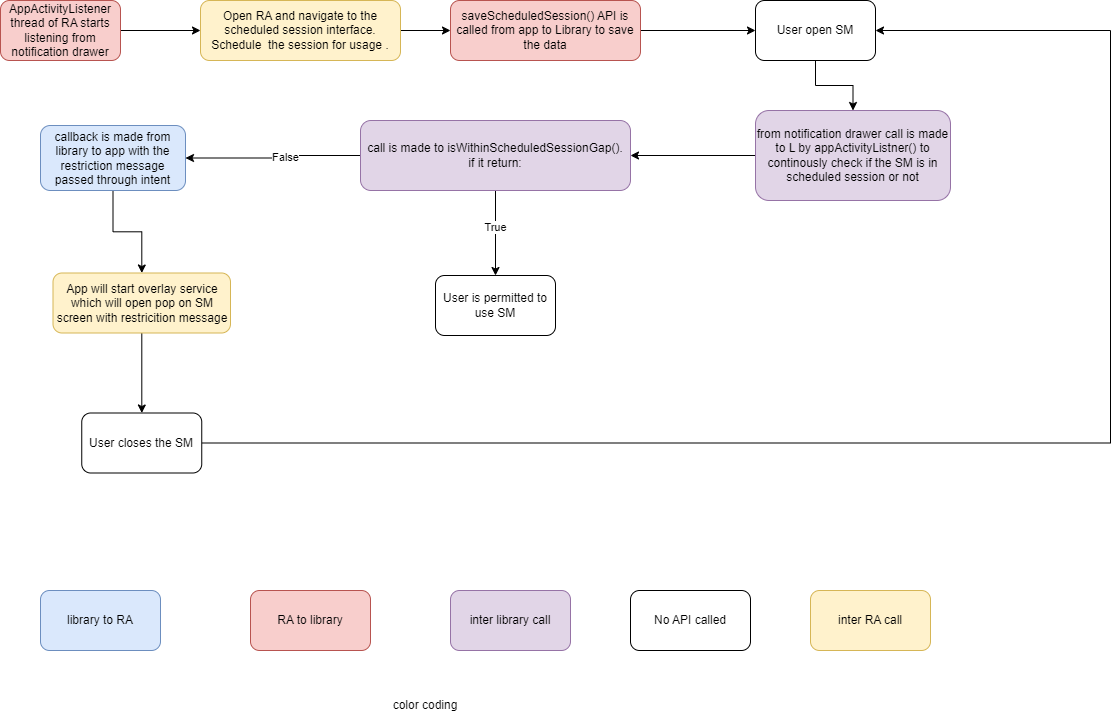

The diagram above was exported from draw.io. Its source (the exported page's mxGraphModel, read from the mxfile embedded in the PNG):
<mxGraphModel dx="1050" dy="522" grid="1" gridSize="10" guides="1" tooltips="1" connect="1" arrows="1" fold="1" page="1" pageScale="1" pageWidth="827" pageHeight="1169" math="0" shadow="0">
  <root>
    <mxCell id="0" />
    <mxCell id="1" parent="0" />
    <mxCell id="8iAZODgAyA5Dy_408diV-3" value="" style="edgeStyle=orthogonalEdgeStyle;rounded=0;orthogonalLoop=1;jettySize=auto;html=1;" edge="1" parent="1" source="8iAZODgAyA5Dy_408diV-1" target="8iAZODgAyA5Dy_408diV-2">
      <mxGeometry relative="1" as="geometry" />
    </mxCell>
    <mxCell id="8iAZODgAyA5Dy_408diV-1" value="AppActivityListener thread of RA starts listening from notification drawer" style="rounded=1;whiteSpace=wrap;html=1;fillColor=#f8cecc;strokeColor=#b85450;" vertex="1" parent="1">
      <mxGeometry x="70" y="50" width="120" height="60" as="geometry" />
    </mxCell>
    <mxCell id="8iAZODgAyA5Dy_408diV-5" value="" style="edgeStyle=orthogonalEdgeStyle;rounded=0;orthogonalLoop=1;jettySize=auto;html=1;" edge="1" parent="1" source="8iAZODgAyA5Dy_408diV-2" target="8iAZODgAyA5Dy_408diV-4">
      <mxGeometry relative="1" as="geometry" />
    </mxCell>
    <mxCell id="8iAZODgAyA5Dy_408diV-2" value="Open RA and navigate to the scheduled session interface.&lt;div&gt;Schedule&amp;nbsp; the session for usage .&lt;/div&gt;" style="whiteSpace=wrap;html=1;rounded=1;fillColor=#fff2cc;strokeColor=#d6b656;" vertex="1" parent="1">
      <mxGeometry x="270" y="50" width="200" height="60" as="geometry" />
    </mxCell>
    <mxCell id="8iAZODgAyA5Dy_408diV-7" value="" style="edgeStyle=orthogonalEdgeStyle;rounded=0;orthogonalLoop=1;jettySize=auto;html=1;" edge="1" parent="1" source="8iAZODgAyA5Dy_408diV-4" target="8iAZODgAyA5Dy_408diV-6">
      <mxGeometry relative="1" as="geometry" />
    </mxCell>
    <mxCell id="8iAZODgAyA5Dy_408diV-4" value="saveScheduledSession() API is called from app to Library to save the data" style="whiteSpace=wrap;html=1;rounded=1;fillColor=#f8cecc;strokeColor=#b85450;" vertex="1" parent="1">
      <mxGeometry x="520" y="50" width="190" height="60" as="geometry" />
    </mxCell>
    <mxCell id="8iAZODgAyA5Dy_408diV-9" value="" style="edgeStyle=orthogonalEdgeStyle;rounded=0;orthogonalLoop=1;jettySize=auto;html=1;" edge="1" parent="1" source="8iAZODgAyA5Dy_408diV-6" target="8iAZODgAyA5Dy_408diV-8">
      <mxGeometry relative="1" as="geometry" />
    </mxCell>
    <mxCell id="8iAZODgAyA5Dy_408diV-6" value="User open SM" style="whiteSpace=wrap;html=1;rounded=1;" vertex="1" parent="1">
      <mxGeometry x="825" y="50" width="120" height="60" as="geometry" />
    </mxCell>
    <mxCell id="8iAZODgAyA5Dy_408diV-11" value="" style="edgeStyle=orthogonalEdgeStyle;rounded=0;orthogonalLoop=1;jettySize=auto;html=1;" edge="1" parent="1" source="8iAZODgAyA5Dy_408diV-8" target="8iAZODgAyA5Dy_408diV-10">
      <mxGeometry relative="1" as="geometry" />
    </mxCell>
    <mxCell id="8iAZODgAyA5Dy_408diV-8" value="from notification drawer call is made to L by appActivityListner() to continously check if the SM is in scheduled session or not" style="whiteSpace=wrap;html=1;rounded=1;fillColor=#e1d5e7;strokeColor=#9673a6;" vertex="1" parent="1">
      <mxGeometry x="825" y="160" width="195" height="90" as="geometry" />
    </mxCell>
    <mxCell id="8iAZODgAyA5Dy_408diV-13" value="" style="edgeStyle=orthogonalEdgeStyle;rounded=0;orthogonalLoop=1;jettySize=auto;html=1;" edge="1" parent="1" source="8iAZODgAyA5Dy_408diV-10" target="8iAZODgAyA5Dy_408diV-12">
      <mxGeometry relative="1" as="geometry" />
    </mxCell>
    <mxCell id="8iAZODgAyA5Dy_408diV-14" value="True" style="edgeLabel;html=1;align=center;verticalAlign=middle;resizable=0;points=[];" vertex="1" connectable="0" parent="8iAZODgAyA5Dy_408diV-13">
      <mxGeometry x="-0.1529" y="-1" relative="1" as="geometry">
        <mxPoint as="offset" />
      </mxGeometry>
    </mxCell>
    <mxCell id="8iAZODgAyA5Dy_408diV-16" value="" style="edgeStyle=orthogonalEdgeStyle;rounded=0;orthogonalLoop=1;jettySize=auto;html=1;" edge="1" parent="1" source="8iAZODgAyA5Dy_408diV-10" target="8iAZODgAyA5Dy_408diV-15">
      <mxGeometry relative="1" as="geometry" />
    </mxCell>
    <mxCell id="8iAZODgAyA5Dy_408diV-17" value="False" style="edgeLabel;html=1;align=center;verticalAlign=middle;resizable=0;points=[];" vertex="1" connectable="0" parent="8iAZODgAyA5Dy_408diV-16">
      <mxGeometry x="-0.1432" y="1" relative="1" as="geometry">
        <mxPoint as="offset" />
      </mxGeometry>
    </mxCell>
    <mxCell id="8iAZODgAyA5Dy_408diV-10" value="call is made to isWithinScheduledSessionGap().&lt;div&gt;if it return:&lt;/div&gt;" style="whiteSpace=wrap;html=1;rounded=1;fillColor=#e1d5e7;strokeColor=#9673a6;" vertex="1" parent="1">
      <mxGeometry x="430" y="170" width="270" height="70" as="geometry" />
    </mxCell>
    <mxCell id="8iAZODgAyA5Dy_408diV-12" value="User is permitted to use SM" style="whiteSpace=wrap;html=1;rounded=1;" vertex="1" parent="1">
      <mxGeometry x="505" y="325" width="120" height="60" as="geometry" />
    </mxCell>
    <mxCell id="8iAZODgAyA5Dy_408diV-19" value="" style="edgeStyle=orthogonalEdgeStyle;rounded=0;orthogonalLoop=1;jettySize=auto;html=1;" edge="1" parent="1" source="8iAZODgAyA5Dy_408diV-15" target="8iAZODgAyA5Dy_408diV-18">
      <mxGeometry relative="1" as="geometry" />
    </mxCell>
    <mxCell id="8iAZODgAyA5Dy_408diV-15" value="callback is made from library to app with the restriction message passed through intent" style="whiteSpace=wrap;html=1;rounded=1;fillColor=#dae8fc;strokeColor=#6c8ebf;" vertex="1" parent="1">
      <mxGeometry x="110" y="175" width="145" height="65" as="geometry" />
    </mxCell>
    <mxCell id="8iAZODgAyA5Dy_408diV-21" value="" style="edgeStyle=orthogonalEdgeStyle;rounded=0;orthogonalLoop=1;jettySize=auto;html=1;" edge="1" parent="1" source="8iAZODgAyA5Dy_408diV-18" target="8iAZODgAyA5Dy_408diV-20">
      <mxGeometry relative="1" as="geometry" />
    </mxCell>
    <mxCell id="8iAZODgAyA5Dy_408diV-18" value="App will start overlay service which will open pop on SM screen with restricition message" style="whiteSpace=wrap;html=1;rounded=1;fillColor=#fff2cc;strokeColor=#d6b656;" vertex="1" parent="1">
      <mxGeometry x="122.5" y="322.5" width="177.5" height="60" as="geometry" />
    </mxCell>
    <mxCell id="8iAZODgAyA5Dy_408diV-23" value="" style="edgeStyle=orthogonalEdgeStyle;rounded=0;orthogonalLoop=1;jettySize=auto;html=1;entryX=1;entryY=0.5;entryDx=0;entryDy=0;" edge="1" parent="1" source="8iAZODgAyA5Dy_408diV-20" target="8iAZODgAyA5Dy_408diV-6">
      <mxGeometry relative="1" as="geometry">
        <mxPoint x="1185.5999755859375" y="470" as="targetPoint" />
        <Array as="points">
          <mxPoint x="1180" y="493" />
          <mxPoint x="1180" y="80" />
        </Array>
      </mxGeometry>
    </mxCell>
    <mxCell id="8iAZODgAyA5Dy_408diV-20" value="User closes the SM" style="whiteSpace=wrap;html=1;rounded=1;" vertex="1" parent="1">
      <mxGeometry x="151.25" y="462.5" width="120" height="60" as="geometry" />
    </mxCell>
    <mxCell id="8iAZODgAyA5Dy_408diV-24" value="library to RA" style="rounded=1;whiteSpace=wrap;html=1;fillColor=#dae8fc;strokeColor=#6c8ebf;" vertex="1" parent="1">
      <mxGeometry x="110" y="640" width="120" height="60" as="geometry" />
    </mxCell>
    <mxCell id="8iAZODgAyA5Dy_408diV-25" value="RA to library" style="rounded=1;whiteSpace=wrap;html=1;fillColor=#f8cecc;strokeColor=#b85450;" vertex="1" parent="1">
      <mxGeometry x="320" y="640" width="120" height="60" as="geometry" />
    </mxCell>
    <mxCell id="8iAZODgAyA5Dy_408diV-26" value="inter library call" style="rounded=1;whiteSpace=wrap;html=1;fillColor=#e1d5e7;strokeColor=#9673a6;" vertex="1" parent="1">
      <mxGeometry x="520" y="640" width="120" height="60" as="geometry" />
    </mxCell>
    <mxCell id="8iAZODgAyA5Dy_408diV-27" value="No API called" style="rounded=1;whiteSpace=wrap;html=1;" vertex="1" parent="1">
      <mxGeometry x="700" y="640" width="120" height="60" as="geometry" />
    </mxCell>
    <mxCell id="8iAZODgAyA5Dy_408diV-28" value="color coding" style="text;html=1;align=center;verticalAlign=middle;whiteSpace=wrap;rounded=0;" vertex="1" parent="1">
      <mxGeometry x="440" y="740" width="110" height="30" as="geometry" />
    </mxCell>
    <mxCell id="8iAZODgAyA5Dy_408diV-29" value="inter RA call" style="rounded=1;whiteSpace=wrap;html=1;fillColor=#fff2cc;strokeColor=#d6b656;" vertex="1" parent="1">
      <mxGeometry x="880" y="640" width="120" height="60" as="geometry" />
    </mxCell>
  </root>
</mxGraphModel>